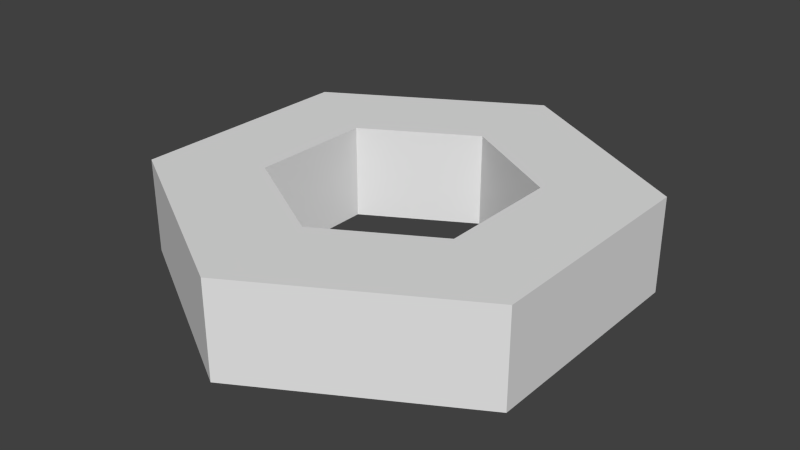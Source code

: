 # Source: tuerca.blend  (saved by Blender 2.75.0; exported with 4.5.12 LTS)
import bpy
from mathutils import Matrix  # noqa: F401  (used for matrix-valued properties, if any)

bpy.ops.wm.read_factory_settings(use_empty=True)
scene = bpy.context.scene
scene.name = 'Scene'

# ---- collections
col_collection_1 = bpy.data.collections.new('Collection 1'); scene.collection.children.link(col_collection_1)

# ---- materials (node trees are filled in below, after node groups)
mat_material_001 = bpy.data.materials.new('Material.001')
mat_material_001.alpha_threshold = 0.0
mat_material_001.use_transparent_shadow = False
mat_material_001.roughness = 0.5

# ---- material node trees

# ---- world
world_world = bpy.data.worlds.new('World'); scene.world = world_world
world_world.color = (0.05088, 0.05088, 0.05088)
world_world.use_sun_shadow = False
world_world.sun_shadow_jitter_overblur = 0.0
world_world.cycles.sampling_method = 'MANUAL'
world_world.cycles.sample_map_resolution = 256

# ---- meshes
me_circle = bpy.data.meshes.new('Circle')
me_circle.from_pydata([(-6.094e-09, 0.3731, -0.1422), (-0.3231, 0.1865, -0.1422), (-0.3231, -0.1865, -0.1422), (3.125e-08, -0.3731, -0.1422), (0.3231, -0.1865, -0.1422), (0.3231, 0.1865, -0.1422), (-1.721e-09, 0.3731, 0.1422), (-0.3231, 0.1865, 0.1422), (-0.3231, -0.1865, 0.1422), (3.562e-08, -0.3731, 0.1422), (0.3231, -0.1865, 0.1422), (0.3231, 0.1865, 0.1422), (-0.6036, 0.3485, -0.1422), (4.097e-09, 0.697, -0.1422), (-0.6036, -0.3485, -0.1422), (6.503e-08, -0.697, -0.1422), (0.6036, -0.3485, -0.1422), (0.6036, 0.3485, -0.1422), (-0.6036, 0.3485, 0.1422), (4.097e-09, 0.697, 0.1422), (-0.6036, -0.3485, 0.1422), (6.503e-08, -0.697, 0.1422), (0.6036, -0.3485, 0.1422), (0.6036, 0.3485, 0.1422)], [], [(14, 20, 18, 12), (17, 23, 22, 16), (15, 21, 20, 14), (12, 18, 19, 13), (13, 19, 23, 17), (16, 22, 21, 15), (5, 4, 10, 11), (0, 5, 11, 6), (1, 12, 13, 0), (2, 14, 12, 1), (3, 15, 14, 2), (4, 16, 15, 3), (5, 17, 16, 4), (0, 13, 17, 5), (6, 19, 18, 7), (7, 18, 20, 8), (8, 20, 21, 9), (9, 21, 22, 10), (10, 22, 23, 11), (11, 23, 19, 6), (4, 3, 9, 10), (3, 2, 8, 9), (2, 1, 7, 8), (1, 0, 6, 7)])
_uv = me_circle.uv_layers.new(name='UVMap')
_uv.uv.foreach_set('vector', [0.3851, 0.8541, 0.3851, 0.9633, 0.1174, 0.9633, 0.1174, 0.8541, 0.6529, 0.824, 0.6529, 0.7148, 0.9206, 0.7148, 0.9206, 0.824, 0.6529, 0.8541, 0.6529, 0.9633, 0.3851, 0.9633, 0.3851, 0.8541, 0.1174, 0.824, 0.1174, 0.7148, 0.3851, 0.7148, 0.3851, 0.824, 0.3851, 0.824, 0.3851, 0.7148, 0.6529, 0.7148, 0.6529, 0.824, 0.9206, 0.8541, 0.9206, 0.9633, 0.6529, 0.9633, 0.6529, 0.8541, 0.6544, 0.6783, 0.4951, 0.6783, 0.4952, 0.569, 0.6544, 0.5691, 0.8137, 0.6784, 0.6544, 0.6783, 0.6544, 0.5691, 0.8137, 0.5691, 0.2321, 0.1226, 0.2321, 0.02356, 0.4437, 0.1457, 0.3579, 0.1953, 0.1062, 0.1953, 0.02043, 0.1457, 0.2321, 0.02356, 0.2321, 0.1226, 0.1062, 0.3406, 0.02043, 0.3901, 0.02043, 0.1457, 0.1062, 0.1953, 0.2321, 0.4133, 0.2321, 0.5123, 0.02043, 0.3901, 0.1062, 0.3406, 0.3579, 0.3406, 0.4437, 0.3901, 0.2321, 0.5123, 0.2321, 0.4133, 0.3579, 0.1953, 0.4437, 0.1457, 0.4437, 0.3901, 0.3579, 0.3406, 0.8798, 0.2618, 0.9772, 0.2618, 0.857, 0.47, 0.8083, 0.3856, 0.8083, 0.3856, 0.857, 0.47, 0.6165, 0.47, 0.6652, 0.3856, 0.6652, 0.3856, 0.6165, 0.47, 0.4963, 0.2618, 0.5937, 0.2618, 0.5937, 0.2618, 0.4963, 0.2618, 0.6165, 0.05348, 0.6652, 0.1379, 0.6652, 0.1379, 0.6165, 0.05348, 0.857, 0.05348, 0.8083, 0.1379, 0.8083, 0.1379, 0.857, 0.05348, 0.9772, 0.2618, 0.8798, 0.2618, 0.4951, 0.6783, 0.3359, 0.6782, 0.3359, 0.569, 0.4952, 0.569, 0.3359, 0.6782, 0.1766, 0.6782, 0.1767, 0.5689, 0.3359, 0.569, 0.1766, 0.6782, 0.01738, 0.6781, 0.01742, 0.5689, 0.1767, 0.5689, 0.9729, 0.6784, 0.8137, 0.6784, 0.8137, 0.5691, 0.9729, 0.5692])
me_circle.materials.append(mat_material_001)
me_circle.use_remesh_preserve_volume = False
me_circle.use_remesh_preserve_attributes = False
me_circle.use_mirror_vertex_groups = False
me_circle.update()

# ---- objects
ob_tuerca = bpy.data.objects.new('Tuerca', me_circle)

# ---- transforms, parenting, visibility, modifiers, constraints
ob_tuerca.location = (0.0, 0.0, 0.0)
ob_tuerca.lineart.crease_threshold = 0.0

# ---- collection membership
col_collection_1.objects.link(ob_tuerca)

# ---- scene / render settings (as saved in the file)
scene.frame_start = 1; scene.frame_end = 250; scene.frame_set(68)
scene.render.engine = 'BLENDER_EEVEE_NEXT'
scene.render.resolution_percentage = 50
scene.render.dither_intensity = 0.0
scene.cycles.use_denoising = False
scene.cycles.samples = 10
scene.cycles.sampling_pattern = 'TABULATED_SOBOL'
scene.cycles.light_sampling_threshold = 0.0
scene.cycles.use_adaptive_sampling = False
scene.cycles.use_light_tree = False
scene.cycles.blur_glossy = 0.0
scene.cycles.pixel_filter_type = 'GAUSSIAN'
scene.cycles.sample_clamp_indirect = 0.0
scene.view_settings.view_transform = 'Standard'
bpy.context.view_layer.update()

# ---- added for rendering (the .blend has no active camera and no usable light): camera, sun
cam_auto = bpy.data.cameras.new('AutoCamera')
cam_auto.lens = 50.0
cam_auto.sensor_width = 36.0
cam_auto.clip_end = 1000.0
ob_auto_camera = bpy.data.objects.new('AutoCamera', cam_auto)
scene.collection.objects.link(ob_auto_camera)
ob_auto_camera.location = (1.72627, -2.07152, 1.38101)
ob_auto_camera.rotation_euler = (1.09748, -7.21219e-08, 0.694738)
scene.camera = ob_auto_camera
light_auto_sun = bpy.data.lights.new('AutoSun', 'SUN')
light_auto_sun.energy = 3.0
light_auto_sun.angle = 0.0523599
ob_auto_sun = bpy.data.objects.new('AutoSun', light_auto_sun)
scene.collection.objects.link(ob_auto_sun)
ob_auto_sun.rotation_euler = (0.872665, 0.174533, 0.523599)
bpy.context.view_layer.update()
